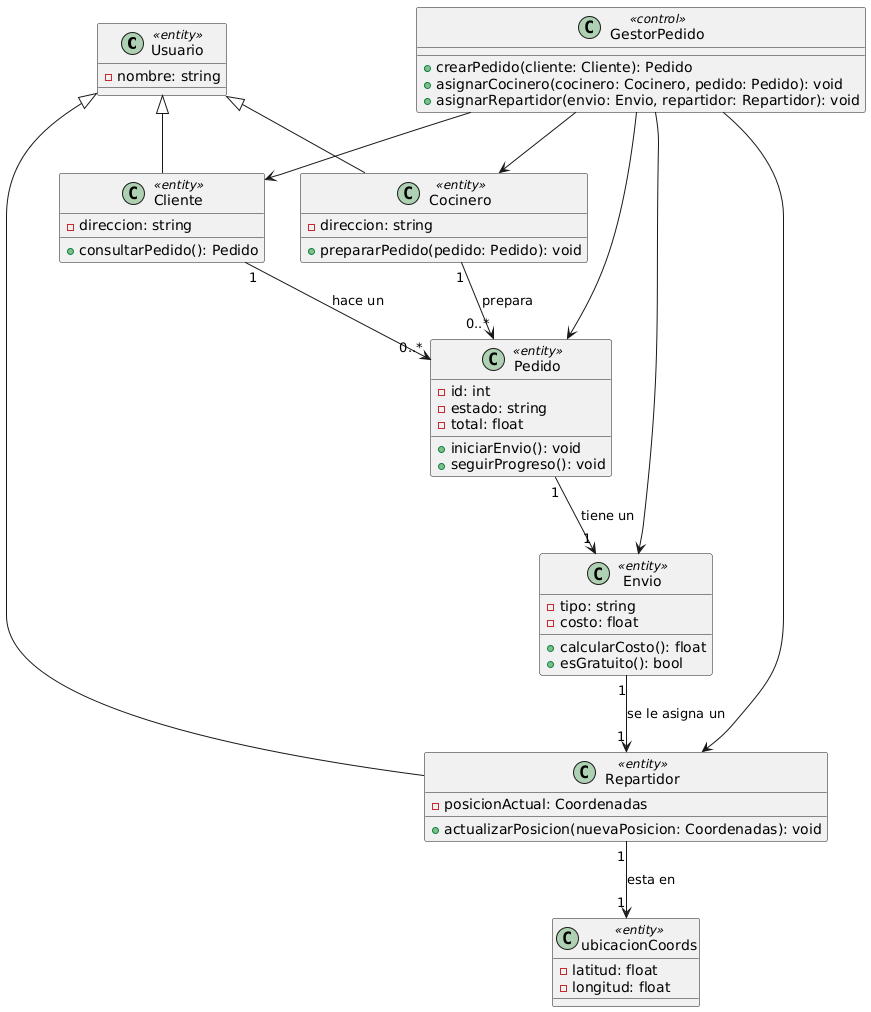

The diagram above was rendered by PlantUML. Its source (embedded in the PNG):
@startuml
class Usuario <<entity>> {
    -nombre: string
}

class Cliente <<entity>> {
    -direccion: string
    +consultarPedido(): Pedido
}

class Cocinero <<entity>> {
    -direccion: string
    +prepararPedido(pedido: Pedido): void
}

class Repartidor <<entity>> {
    -posicionActual: Coordenadas
    +actualizarPosicion(nuevaPosicion: Coordenadas): void
}

Usuario <|-- Cliente
Usuario <|-- Cocinero
Usuario <|-- Repartidor

class Pedido <<entity>> {
    -id: int
    -estado: string
    -total: float
    +iniciarEnvio(): void
    +seguirProgreso(): void
}

class Envio <<entity>> {
    -tipo: string
    -costo: float
    +calcularCosto(): float
    +esGratuito(): bool
}

class ubicacionCoords <<entity>> {
    -latitud: float
    -longitud: float
}


class GestorPedido <<control>> {
    +crearPedido(cliente: Cliente): Pedido
    +asignarCocinero(cocinero: Cocinero, pedido: Pedido): void
    +asignarRepartidor(envio: Envio, repartidor: Repartidor): void
}


Cliente "1" --> "0..*" Pedido : hace un
Cocinero "1" --> "0..*" Pedido : prepara
Pedido "1" --> "1" Envio : tiene un
Envio "1" --> "1" Repartidor : se le asigna un
Repartidor "1" --> "1" ubicacionCoords : esta en

GestorPedido --> Pedido
GestorPedido --> Cliente
GestorPedido --> Cocinero
GestorPedido --> Envio
GestorPedido --> Repartidor
@enduml